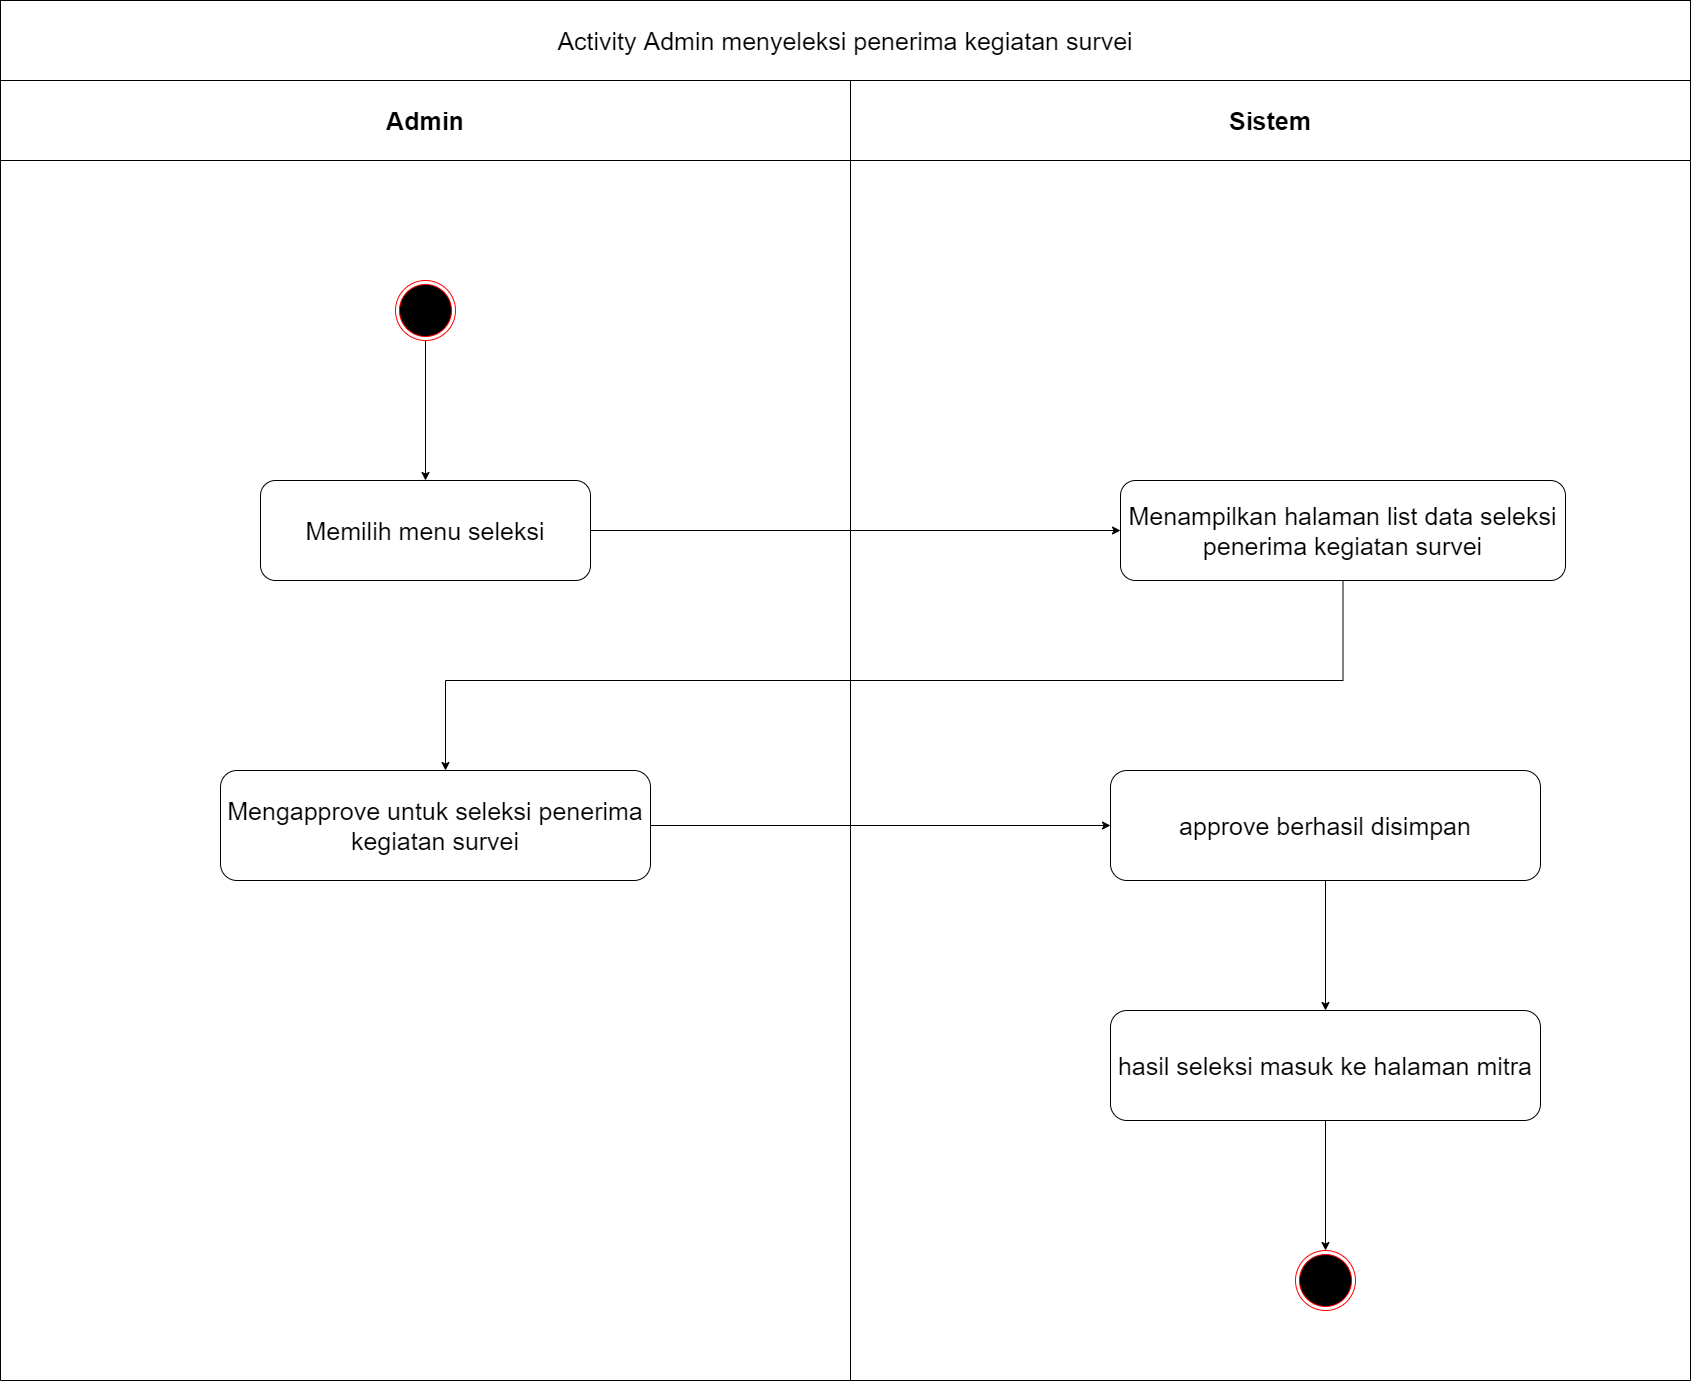

The diagram above was exported from draw.io. Its source (the exported page's mxGraphModel, read from the mxfile embedded in the PNG):
<mxGraphModel dx="852" dy="494" grid="1" gridSize="10" guides="1" tooltips="1" connect="1" arrows="1" fold="1" page="1" pageScale="1" pageWidth="1000" pageHeight="600" math="0" shadow="0">
  <root>
    <mxCell id="MGmtJJoYPSwkIWHg6w3t-0" />
    <mxCell id="MGmtJJoYPSwkIWHg6w3t-1" parent="MGmtJJoYPSwkIWHg6w3t-0" />
    <mxCell id="AwkEXO1kXJ3XoI8CNV8i-0" value="Admin" style="swimlane;whiteSpace=wrap;startSize=80;fontSize=25;" parent="MGmtJJoYPSwkIWHg6w3t-1" vertex="1">
      <mxGeometry x="190" y="160" width="850" height="1300" as="geometry" />
    </mxCell>
    <mxCell id="AwkEXO1kXJ3XoI8CNV8i-1" style="edgeStyle=orthogonalEdgeStyle;rounded=0;orthogonalLoop=1;jettySize=auto;html=1;" parent="AwkEXO1kXJ3XoI8CNV8i-0" source="AwkEXO1kXJ3XoI8CNV8i-2" target="AwkEXO1kXJ3XoI8CNV8i-3" edge="1">
      <mxGeometry relative="1" as="geometry" />
    </mxCell>
    <mxCell id="AwkEXO1kXJ3XoI8CNV8i-2" value="" style="ellipse;html=1;shape=endState;fillColor=#000000;strokeColor=#ff0000;fontSize=25;" parent="AwkEXO1kXJ3XoI8CNV8i-0" vertex="1">
      <mxGeometry x="395" y="200" width="60" height="60" as="geometry" />
    </mxCell>
    <mxCell id="AwkEXO1kXJ3XoI8CNV8i-3" value="Memilih menu seleksi" style="rounded=1;whiteSpace=wrap;html=1;fontSize=25;" parent="AwkEXO1kXJ3XoI8CNV8i-0" vertex="1">
      <mxGeometry x="260" y="400" width="330" height="100" as="geometry" />
    </mxCell>
    <mxCell id="AwkEXO1kXJ3XoI8CNV8i-9" value="Mengapprove untuk seleksi penerima kegiatan survei" style="rounded=1;whiteSpace=wrap;html=1;fontSize=25;" parent="AwkEXO1kXJ3XoI8CNV8i-0" vertex="1">
      <mxGeometry x="220" y="690" width="430" height="110" as="geometry" />
    </mxCell>
    <mxCell id="AwkEXO1kXJ3XoI8CNV8i-4" value="Sistem" style="swimlane;whiteSpace=wrap;startSize=80;fontSize=25;" parent="MGmtJJoYPSwkIWHg6w3t-1" vertex="1">
      <mxGeometry x="1040" y="160" width="840" height="1300" as="geometry" />
    </mxCell>
    <mxCell id="AwkEXO1kXJ3XoI8CNV8i-6" value="Menampilkan halaman list data seleksi penerima kegiatan survei" style="rounded=1;whiteSpace=wrap;html=1;fontSize=25;" parent="AwkEXO1kXJ3XoI8CNV8i-4" vertex="1">
      <mxGeometry x="270" y="400" width="445" height="100" as="geometry" />
    </mxCell>
    <mxCell id="AwkEXO1kXJ3XoI8CNV8i-7" value="" style="ellipse;html=1;shape=endState;fillColor=#000000;strokeColor=#ff0000;fontSize=25;" parent="AwkEXO1kXJ3XoI8CNV8i-4" vertex="1">
      <mxGeometry x="445" y="1170" width="60" height="60" as="geometry" />
    </mxCell>
    <mxCell id="AwkEXO1kXJ3XoI8CNV8i-15" style="edgeStyle=orthogonalEdgeStyle;rounded=0;orthogonalLoop=1;jettySize=auto;html=1;entryX=0.5;entryY=0;entryDx=0;entryDy=0;" parent="AwkEXO1kXJ3XoI8CNV8i-4" source="AwkEXO1kXJ3XoI8CNV8i-12" target="AwkEXO1kXJ3XoI8CNV8i-14" edge="1">
      <mxGeometry relative="1" as="geometry" />
    </mxCell>
    <mxCell id="AwkEXO1kXJ3XoI8CNV8i-12" value="approve berhasil disimpan" style="rounded=1;whiteSpace=wrap;html=1;fontSize=25;" parent="AwkEXO1kXJ3XoI8CNV8i-4" vertex="1">
      <mxGeometry x="260" y="690" width="430" height="110" as="geometry" />
    </mxCell>
    <mxCell id="AwkEXO1kXJ3XoI8CNV8i-16" style="edgeStyle=orthogonalEdgeStyle;rounded=0;orthogonalLoop=1;jettySize=auto;html=1;entryX=0.5;entryY=0;entryDx=0;entryDy=0;" parent="AwkEXO1kXJ3XoI8CNV8i-4" source="AwkEXO1kXJ3XoI8CNV8i-14" target="AwkEXO1kXJ3XoI8CNV8i-7" edge="1">
      <mxGeometry relative="1" as="geometry" />
    </mxCell>
    <mxCell id="AwkEXO1kXJ3XoI8CNV8i-14" value="hasil seleksi masuk ke halaman mitra" style="rounded=1;whiteSpace=wrap;html=1;fontSize=25;" parent="AwkEXO1kXJ3XoI8CNV8i-4" vertex="1">
      <mxGeometry x="260" y="930" width="430" height="110" as="geometry" />
    </mxCell>
    <mxCell id="AwkEXO1kXJ3XoI8CNV8i-10" value="&lt;font style=&quot;font-size: 25px&quot;&gt;Activity Admin menyeleksi penerima kegiatan survei&lt;/font&gt;" style="rounded=0;whiteSpace=wrap;html=1;" parent="MGmtJJoYPSwkIWHg6w3t-1" vertex="1">
      <mxGeometry x="190" y="80" width="1690" height="80" as="geometry" />
    </mxCell>
    <mxCell id="AwkEXO1kXJ3XoI8CNV8i-11" style="edgeStyle=orthogonalEdgeStyle;rounded=0;orthogonalLoop=1;jettySize=auto;html=1;" parent="MGmtJJoYPSwkIWHg6w3t-1" source="AwkEXO1kXJ3XoI8CNV8i-3" target="AwkEXO1kXJ3XoI8CNV8i-6" edge="1">
      <mxGeometry relative="1" as="geometry" />
    </mxCell>
    <mxCell id="AwkEXO1kXJ3XoI8CNV8i-5" style="edgeStyle=orthogonalEdgeStyle;rounded=0;orthogonalLoop=1;jettySize=auto;html=1;" parent="MGmtJJoYPSwkIWHg6w3t-1" source="AwkEXO1kXJ3XoI8CNV8i-6" target="AwkEXO1kXJ3XoI8CNV8i-9" edge="1">
      <mxGeometry relative="1" as="geometry">
        <Array as="points">
          <mxPoint x="1533" y="760" />
          <mxPoint x="635" y="760" />
        </Array>
      </mxGeometry>
    </mxCell>
    <mxCell id="AwkEXO1kXJ3XoI8CNV8i-13" style="edgeStyle=orthogonalEdgeStyle;rounded=0;orthogonalLoop=1;jettySize=auto;html=1;" parent="MGmtJJoYPSwkIWHg6w3t-1" source="AwkEXO1kXJ3XoI8CNV8i-9" target="AwkEXO1kXJ3XoI8CNV8i-12" edge="1">
      <mxGeometry relative="1" as="geometry" />
    </mxCell>
  </root>
</mxGraphModel>